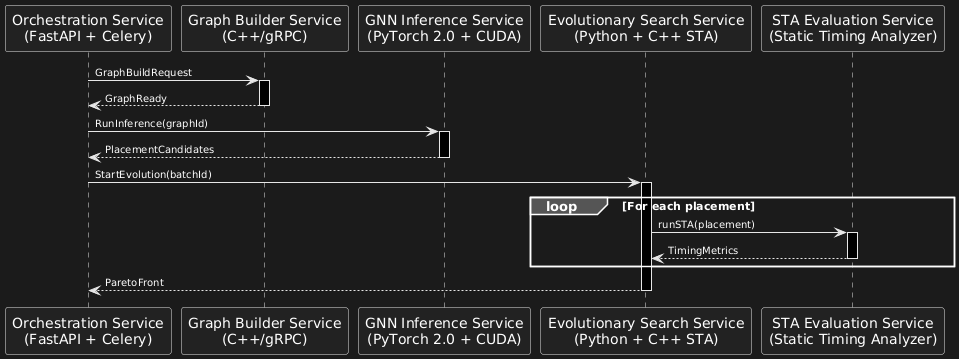

The diagram above was rendered by PlantUML. Its source (embedded in the PNG):
@startuml
'--- Spacing & Style -------------------------------------------------
skinparam sequenceParticipantSeparator 120
skinparam messageFontSize 11
skinparam ArrowFontSize 10
skinparam participantMargin 30
skinparam messageMargin 20
skinparam MaxMessagesPerPage 100

'--- Participants ---------------------------------------------------
participant "Orchestration Service\n(FastAPI + Celery)" as Orch
participant "Graph Builder Service\n(C++/gRPC)" as GB
participant "GNN Inference Service\n(PyTorch 2.0 + CUDA)" as GNN
participant "Evolutionary Search Service\n(Python + C++ STA)" as Evo
participant "STA Evaluation Service\n(Static Timing Analyzer)" as STA

'=== Critical Path: Ingestion → Graph Builder ===
Orch -> GB: GraphBuildRequest
activate GB
GB --> Orch: GraphReady
deactivate GB

'=== Critical Path: Graph Builder → GNN ===
Orch -> GNN: RunInference(graphId)
activate GNN
GNN --> Orch: PlacementCandidates
deactivate GNN

'=== Critical Path: Evolutionary → STA ===
Orch -> Evo: StartEvolution(batchId)
activate Evo
loop For each placement
    Evo -> STA: runSTA(placement)
    activate STA
    STA --> Evo: TimingMetrics
    deactivate STA
end
Evo --> Orch: ParetoFront
deactivate Evo
@enduml